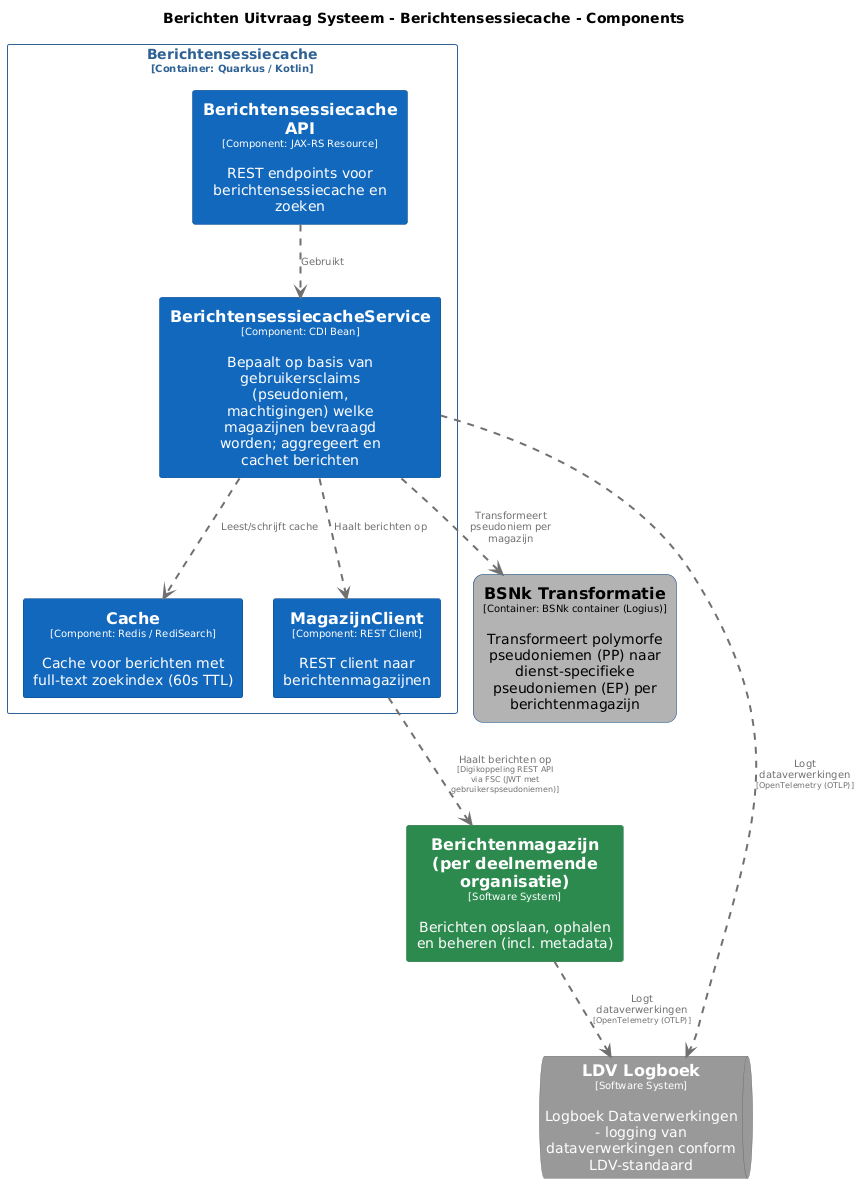

The diagram above was rendered by PlantUML. Its source (embedded in the PNG):
@startuml
set separator none
title Berichten Uitvraag Systeem - Berichtensessiecache - Components

top to bottom direction
skinparam ranksep 60
skinparam nodesep 30

skinparam {
  arrowFontSize 10
  defaultTextAlignment center
  wrapWidth 200
  maxMessageSize 100
}

hide stereotype

skinparam rectangle<<BerichtenUitvraagSysteem.BSNkTransformatie>> {
  BackgroundColor #b3b3b3
  FontColor #000000
  BorderColor #0b4884
  roundCorner 20
  shadowing false
}
skinparam rectangle<<Berichtenmagazijnperdeelnemendeorganisatie>> {
  BackgroundColor #2d8a4e
  FontColor #ffffff
  BorderColor #1e6b38
  shadowing false
}
skinparam rectangle<<BerichtenUitvraagSysteem.Berichtensessiecache.BerichtensessiecacheAPI>> {
  BackgroundColor #1168bd
  FontColor #ffffff
  BorderColor #0b4884
  shadowing false
}
skinparam rectangle<<BerichtenUitvraagSysteem.Berichtensessiecache.BerichtensessiecacheService>> {
  BackgroundColor #1168bd
  FontColor #ffffff
  BorderColor #0b4884
  shadowing false
}
skinparam rectangle<<BerichtenUitvraagSysteem.Berichtensessiecache.Cache>> {
  BackgroundColor #1168bd
  FontColor #ffffff
  BorderColor #0b4884
  shadowing false
}
skinparam queue<<LDVLogboek>> {
  BackgroundColor #999999
  FontColor #ffffff
  BorderColor #6b6b6b
  shadowing false
}
skinparam rectangle<<BerichtenUitvraagSysteem.Berichtensessiecache.MagazijnClient>> {
  BackgroundColor #1168bd
  FontColor #ffffff
  BorderColor #0b4884
  shadowing false
}
skinparam rectangle<<BerichtenUitvraagSysteem.Berichtensessiecache>> {
  BorderColor #2e6295
  FontColor #2e6295
  shadowing false
}

rectangle "==Berichtenmagazijn (per deelnemende organisatie)\n<size:10>[Software System]</size>\n\nBerichten opslaan, ophalen en beheren (incl. metadata)" <<Berichtenmagazijnperdeelnemendeorganisatie>> as Berichtenmagazijnperdeelnemendeorganisatie
rectangle "==BSNk Transformatie\n<size:10>[Container: BSNk container (Logius)]</size>\n\nTransformeert polymorfe pseudoniemen (PP) naar dienst-specifieke pseudoniemen (EP) per berichtenmagazijn" <<BerichtenUitvraagSysteem.BSNkTransformatie>> as BerichtenUitvraagSysteem.BSNkTransformatie
queue "==LDV Logboek\n<size:10>[Software System]</size>\n\nLogboek Dataverwerkingen - logging van dataverwerkingen conform LDV-standaard" <<LDVLogboek>> as LDVLogboek

rectangle "Berichtensessiecache\n<size:10>[Container: Quarkus / Kotlin]</size>" <<BerichtenUitvraagSysteem.Berichtensessiecache>> {
  rectangle "==Berichtensessiecache API\n<size:10>[Component: JAX-RS Resource]</size>\n\nREST endpoints voor berichtensessiecache en zoeken" <<BerichtenUitvraagSysteem.Berichtensessiecache.BerichtensessiecacheAPI>> as BerichtenUitvraagSysteem.Berichtensessiecache.BerichtensessiecacheAPI
  rectangle "==BerichtensessiecacheService\n<size:10>[Component: CDI Bean]</size>\n\nBepaalt op basis van gebruikersclaims (pseudoniem, machtigingen) welke magazijnen bevraagd worden; aggregeert en cachet berichten" <<BerichtenUitvraagSysteem.Berichtensessiecache.BerichtensessiecacheService>> as BerichtenUitvraagSysteem.Berichtensessiecache.BerichtensessiecacheService
  rectangle "==Cache\n<size:10>[Component: Redis / RediSearch]</size>\n\nCache voor berichten met full-text zoekindex (60s TTL)" <<BerichtenUitvraagSysteem.Berichtensessiecache.Cache>> as BerichtenUitvraagSysteem.Berichtensessiecache.Cache
  rectangle "==MagazijnClient\n<size:10>[Component: REST Client]</size>\n\nREST client naar berichtenmagazijnen" <<BerichtenUitvraagSysteem.Berichtensessiecache.MagazijnClient>> as BerichtenUitvraagSysteem.Berichtensessiecache.MagazijnClient
}

Berichtenmagazijnperdeelnemendeorganisatie .[#707070,thickness=2].> LDVLogboek : "<color:#707070>Logt dataverwerkingen\n<color:#707070><size:8>[OpenTelemetry (OTLP)]</size>"
BerichtenUitvraagSysteem.Berichtensessiecache.BerichtensessiecacheService .[#707070,thickness=2].> LDVLogboek : "<color:#707070>Logt dataverwerkingen\n<color:#707070><size:8>[OpenTelemetry (OTLP)]</size>"
BerichtenUitvraagSysteem.Berichtensessiecache.BerichtensessiecacheAPI .[#707070,thickness=2].> BerichtenUitvraagSysteem.Berichtensessiecache.BerichtensessiecacheService : "<color:#707070>Gebruikt"
BerichtenUitvraagSysteem.Berichtensessiecache.BerichtensessiecacheService .[#707070,thickness=2].> BerichtenUitvraagSysteem.Berichtensessiecache.Cache : "<color:#707070>Leest/schrijft cache"
BerichtenUitvraagSysteem.Berichtensessiecache.BerichtensessiecacheService .[#707070,thickness=2].> BerichtenUitvraagSysteem.Berichtensessiecache.MagazijnClient : "<color:#707070>Haalt berichten op"
BerichtenUitvraagSysteem.Berichtensessiecache.BerichtensessiecacheService .[#707070,thickness=2].> BerichtenUitvraagSysteem.BSNkTransformatie : "<color:#707070>Transformeert pseudoniem per magazijn"
BerichtenUitvraagSysteem.Berichtensessiecache.MagazijnClient .[#707070,thickness=2].> Berichtenmagazijnperdeelnemendeorganisatie : "<color:#707070>Haalt berichten op\n<color:#707070><size:8>[Digikoppeling REST API via FSC (JWT met gebruikerspseudoniemen)]</size>"
@enduml